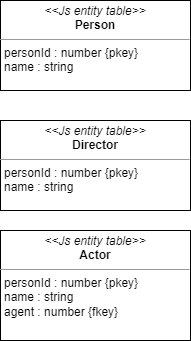

The diagram above was exported from draw.io. Its source (the exported page's mxGraphModel, read from the mxfile embedded in the PNG):
<mxGraphModel dx="1422" dy="737" grid="1" gridSize="10" guides="1" tooltips="1" connect="1" arrows="1" fold="1" page="1" pageScale="1" pageWidth="827" pageHeight="1169" math="0" shadow="0">
  <root>
    <mxCell id="0" />
    <mxCell id="1" parent="0" />
    <mxCell id="rmKqj50khoGUmFrCryNO-1" value="&lt;p style=&quot;margin:0px;margin-top:4px;text-align:center;&quot;&gt;&lt;i&gt;&amp;lt;&amp;lt;Js entity table&amp;gt;&amp;gt;&lt;/i&gt;&lt;br&gt;&lt;b&gt;Person&lt;/b&gt;&lt;/p&gt;&lt;hr size=&quot;1&quot;&gt;&lt;p style=&quot;margin:0px;margin-left:4px;&quot;&gt;personId : number {pkey}&lt;/p&gt;&lt;p style=&quot;margin:0px;margin-left:4px;&quot;&gt;name : string&lt;/p&gt;" style="verticalAlign=top;align=left;overflow=fill;fontSize=12;fontFamily=Helvetica;html=1;" vertex="1" parent="1">
      <mxGeometry x="190" y="130" width="190" height="90" as="geometry" />
    </mxCell>
    <mxCell id="rmKqj50khoGUmFrCryNO-3" value="&lt;p style=&quot;margin:0px;margin-top:4px;text-align:center;&quot;&gt;&lt;i&gt;&amp;lt;&amp;lt;Js entity table&amp;gt;&amp;gt;&lt;/i&gt;&lt;br&gt;&lt;b&gt;Director&lt;/b&gt;&lt;/p&gt;&lt;hr size=&quot;1&quot;&gt;&lt;p style=&quot;margin:0px;margin-left:4px;&quot;&gt;personId : number {pkey}&lt;/p&gt;&lt;p style=&quot;margin:0px;margin-left:4px;&quot;&gt;name : string&lt;/p&gt;" style="verticalAlign=top;align=left;overflow=fill;fontSize=12;fontFamily=Helvetica;html=1;" vertex="1" parent="1">
      <mxGeometry x="190" y="250" width="190" height="90" as="geometry" />
    </mxCell>
    <mxCell id="rmKqj50khoGUmFrCryNO-4" value="&lt;p style=&quot;margin:0px;margin-top:4px;text-align:center;&quot;&gt;&lt;i&gt;&amp;lt;&amp;lt;Js entity table&amp;gt;&amp;gt;&lt;/i&gt;&lt;br&gt;&lt;b&gt;Actor&lt;/b&gt;&lt;/p&gt;&lt;hr size=&quot;1&quot;&gt;&lt;p style=&quot;margin:0px;margin-left:4px;&quot;&gt;personId : number {pkey}&lt;/p&gt;&lt;p style=&quot;margin:0px;margin-left:4px;&quot;&gt;name : string&lt;/p&gt;&lt;p style=&quot;margin:0px;margin-left:4px;&quot;&gt;agent : number {fkey}&lt;/p&gt;" style="verticalAlign=top;align=left;overflow=fill;fontSize=12;fontFamily=Helvetica;html=1;" vertex="1" parent="1">
      <mxGeometry x="190" y="360" width="190" height="110" as="geometry" />
    </mxCell>
  </root>
</mxGraphModel>